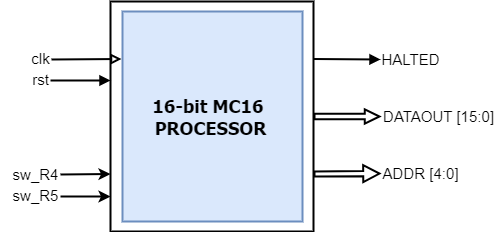

The diagram above was exported from draw.io. Its source (the exported page's mxGraphModel, read from the mxfile embedded in the PNG):
<mxGraphModel dx="863" dy="505" grid="1" gridSize="10" guides="1" tooltips="1" connect="1" arrows="1" fold="1" page="1" pageScale="1" pageWidth="850" pageHeight="1100" math="0" shadow="0">
  <root>
    <mxCell id="0" />
    <mxCell id="1" parent="0" />
    <mxCell id="MJgfElFgHLf_0zw0WDyB-1" value="" style="rounded=0;whiteSpace=wrap;html=1;strokeWidth=2;" vertex="1" parent="1">
      <mxGeometry x="320" y="168" width="203" height="230" as="geometry" />
    </mxCell>
    <mxCell id="MJgfElFgHLf_0zw0WDyB-2" value="" style="shape=flexArrow;endArrow=classic;html=1;rounded=0;exitX=1;exitY=0.5;exitDx=0;exitDy=0;width=4.615384615384615;endSize=4.243333333333333;endWidth=6.794871794871796;strokeWidth=2;" edge="1" parent="1" source="MJgfElFgHLf_0zw0WDyB-1">
      <mxGeometry width="50" height="50" relative="1" as="geometry">
        <mxPoint x="522.003" y="270" as="sourcePoint" />
        <mxPoint x="590" y="283" as="targetPoint" />
      </mxGeometry>
    </mxCell>
    <mxCell id="MJgfElFgHLf_0zw0WDyB-3" value="" style="shape=flexArrow;endArrow=classic;html=1;rounded=0;exitX=1;exitY=0.75;exitDx=0;exitDy=0;width=4.230769230769231;endSize=4.763333333333333;endWidth=9.923076923076923;strokeWidth=2;" edge="1" parent="1" source="MJgfElFgHLf_0zw0WDyB-1">
      <mxGeometry width="50" height="50" relative="1" as="geometry">
        <mxPoint x="540" y="370" as="sourcePoint" />
        <mxPoint x="590" y="340" as="targetPoint" />
      </mxGeometry>
    </mxCell>
    <mxCell id="MJgfElFgHLf_0zw0WDyB-4" value="" style="endArrow=block;html=1;rounded=0;entryX=0;entryY=0.25;entryDx=0;entryDy=0;strokeWidth=2;endFill=0;" edge="1" parent="1">
      <mxGeometry width="50" height="50" relative="1" as="geometry">
        <mxPoint x="261" y="226" as="sourcePoint" />
        <mxPoint x="331" y="225.5" as="targetPoint" />
      </mxGeometry>
    </mxCell>
    <mxCell id="MJgfElFgHLf_0zw0WDyB-5" value="" style="endArrow=block;html=1;rounded=0;entryX=0;entryY=0.5;entryDx=0;entryDy=0;strokeWidth=2;endFill=1;" edge="1" parent="1">
      <mxGeometry width="50" height="50" relative="1" as="geometry">
        <mxPoint x="260" y="247" as="sourcePoint" />
        <mxPoint x="320" y="247" as="targetPoint" />
      </mxGeometry>
    </mxCell>
    <mxCell id="MJgfElFgHLf_0zw0WDyB-6" value="" style="endArrow=classic;html=1;rounded=0;entryX=0;entryY=0.75;entryDx=0;entryDy=0;strokeWidth=2;" edge="1" parent="1" target="MJgfElFgHLf_0zw0WDyB-1">
      <mxGeometry width="50" height="50" relative="1" as="geometry">
        <mxPoint x="270" y="341" as="sourcePoint" />
        <mxPoint x="280" y="348" as="targetPoint" />
      </mxGeometry>
    </mxCell>
    <mxCell id="MJgfElFgHLf_0zw0WDyB-7" value="" style="endArrow=classic;html=1;rounded=0;strokeWidth=2;" edge="1" parent="1">
      <mxGeometry width="50" height="50" relative="1" as="geometry">
        <mxPoint x="270" y="363" as="sourcePoint" />
        <mxPoint x="320" y="363" as="targetPoint" />
      </mxGeometry>
    </mxCell>
    <mxCell id="MJgfElFgHLf_0zw0WDyB-8" value="" style="endArrow=block;html=1;rounded=0;exitX=1;exitY=0.25;exitDx=0;exitDy=0;strokeWidth=2;endFill=1;" edge="1" parent="1" source="MJgfElFgHLf_0zw0WDyB-1">
      <mxGeometry width="50" height="50" relative="1" as="geometry">
        <mxPoint x="580" y="230" as="sourcePoint" />
        <mxPoint x="590" y="226" as="targetPoint" />
      </mxGeometry>
    </mxCell>
    <mxCell id="MJgfElFgHLf_0zw0WDyB-9" value="" style="rounded=0;whiteSpace=wrap;html=1;strokeWidth=2;fillColor=#dae8fc;strokeColor=#6c8ebf;" vertex="1" parent="1">
      <mxGeometry x="332" y="178" width="180" height="210" as="geometry" />
    </mxCell>
    <mxCell id="MJgfElFgHLf_0zw0WDyB-10" value="&lt;font face=&quot;Tahoma&quot; style=&quot;font-size: 18px;&quot;&gt;&lt;b style=&quot;&quot;&gt;16-bit MC16&amp;nbsp;&lt;/b&gt;&lt;/font&gt;&lt;div style=&quot;font-size: 18px;&quot;&gt;&lt;font face=&quot;Tahoma&quot; style=&quot;font-size: 18px;&quot;&gt;&lt;b style=&quot;&quot;&gt;PROCESSOR&lt;/b&gt;&lt;/font&gt;&lt;/div&gt;" style="text;html=1;align=center;verticalAlign=middle;resizable=0;points=[];autosize=1;strokeColor=none;fillColor=none;strokeWidth=2;" vertex="1" parent="1">
      <mxGeometry x="350" y="255" width="140" height="60" as="geometry" />
    </mxCell>
    <mxCell id="MJgfElFgHLf_0zw0WDyB-11" value="&lt;font style=&quot;font-size: 15px;&quot;&gt;clk&lt;/font&gt;" style="text;html=1;align=center;verticalAlign=middle;resizable=0;points=[];autosize=1;strokeColor=none;fillColor=none;strokeWidth=2;" vertex="1" parent="1">
      <mxGeometry x="230" y="210" width="40" height="30" as="geometry" />
    </mxCell>
    <mxCell id="MJgfElFgHLf_0zw0WDyB-12" value="&lt;font style=&quot;font-size: 15px;&quot;&gt;rst&lt;/font&gt;" style="text;html=1;align=center;verticalAlign=middle;resizable=0;points=[];autosize=1;strokeColor=none;fillColor=none;strokeWidth=2;" vertex="1" parent="1">
      <mxGeometry x="230" y="231" width="40" height="30" as="geometry" />
    </mxCell>
    <mxCell id="MJgfElFgHLf_0zw0WDyB-13" value="&lt;font style=&quot;font-size: 15px;&quot;&gt;sw_R4&lt;/font&gt;" style="text;html=1;align=center;verticalAlign=middle;resizable=0;points=[];autosize=1;strokeColor=none;fillColor=none;strokeWidth=2;" vertex="1" parent="1">
      <mxGeometry x="210" y="326" width="70" height="30" as="geometry" />
    </mxCell>
    <mxCell id="MJgfElFgHLf_0zw0WDyB-14" value="&lt;font style=&quot;font-size: 15px;&quot;&gt;sw_R5&lt;/font&gt;" style="text;html=1;align=center;verticalAlign=middle;resizable=0;points=[];autosize=1;strokeColor=none;fillColor=none;strokeWidth=2;" vertex="1" parent="1">
      <mxGeometry x="210" y="347" width="70" height="30" as="geometry" />
    </mxCell>
    <mxCell id="MJgfElFgHLf_0zw0WDyB-15" value="&lt;font style=&quot;font-size: 15px;&quot;&gt;HALTED&lt;/font&gt;" style="text;html=1;align=center;verticalAlign=middle;resizable=0;points=[];autosize=1;strokeColor=none;fillColor=none;strokeWidth=2;" vertex="1" parent="1">
      <mxGeometry x="580" y="211" width="80" height="30" as="geometry" />
    </mxCell>
    <mxCell id="MJgfElFgHLf_0zw0WDyB-16" value="&lt;font style=&quot;font-size: 15px;&quot;&gt;DATAOUT [15:0]&lt;/font&gt;" style="text;html=1;align=center;verticalAlign=middle;resizable=0;points=[];autosize=1;strokeColor=none;fillColor=none;" vertex="1" parent="1">
      <mxGeometry x="583" y="268" width="130" height="30" as="geometry" />
    </mxCell>
    <mxCell id="MJgfElFgHLf_0zw0WDyB-17" value="&lt;font style=&quot;font-size: 15px;&quot;&gt;ADDR [4:0]&lt;/font&gt;" style="text;html=1;align=center;verticalAlign=middle;resizable=0;points=[];autosize=1;strokeColor=none;fillColor=none;" vertex="1" parent="1">
      <mxGeometry x="580" y="325" width="100" height="30" as="geometry" />
    </mxCell>
  </root>
</mxGraphModel>